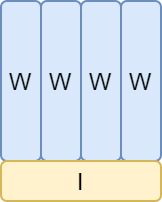

The diagram above was exported from draw.io. Its source (the exported page's mxGraphModel, read from the mxfile embedded in the PNG):
<mxGraphModel dx="1466" dy="575" grid="1" gridSize="10" guides="1" tooltips="1" connect="1" arrows="1" fold="1" page="1" pageScale="1" pageWidth="850" pageHeight="1100" math="0" shadow="0">
  <root>
    <mxCell id="0" />
    <mxCell id="1" parent="0" />
    <mxCell id="2" value="W" style="rounded=1;whiteSpace=wrap;html=1;fillColor=#dae8fc;strokeColor=#6c8ebf;" parent="1" vertex="1">
      <mxGeometry x="-40" y="80" width="20" height="80" as="geometry" />
    </mxCell>
    <mxCell id="3" value="W" style="rounded=1;whiteSpace=wrap;html=1;fillColor=#dae8fc;strokeColor=#6c8ebf;" parent="1" vertex="1">
      <mxGeometry x="-20" y="80" width="20" height="80" as="geometry" />
    </mxCell>
    <mxCell id="4" value="W" style="rounded=1;whiteSpace=wrap;html=1;fillColor=#dae8fc;strokeColor=#6c8ebf;" parent="1" vertex="1">
      <mxGeometry y="80" width="20" height="80" as="geometry" />
    </mxCell>
    <mxCell id="5" value="W" style="rounded=1;whiteSpace=wrap;html=1;fillColor=#dae8fc;strokeColor=#6c8ebf;" parent="1" vertex="1">
      <mxGeometry x="20" y="80" width="20" height="80" as="geometry" />
    </mxCell>
    <mxCell id="6" value="I" style="rounded=1;whiteSpace=wrap;html=1;fillColor=#fff2cc;strokeColor=#d6b656;" parent="1" vertex="1">
      <mxGeometry x="-40" y="160" width="80" height="20" as="geometry" />
    </mxCell>
  </root>
</mxGraphModel>